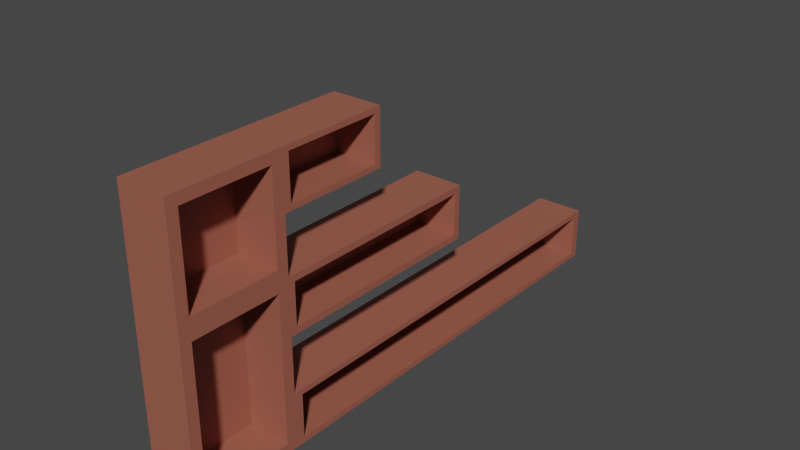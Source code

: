 # Source: Shelf.blend  (saved by Blender 2.93.21; exported with 4.5.12 LTS)
import bpy
from mathutils import Matrix  # noqa: F401  (used for matrix-valued properties, if any)

bpy.ops.wm.read_factory_settings(use_empty=True)
scene = bpy.context.scene
scene.name = 'Scene'

# ---- collections
col_collection = bpy.data.collections.new('Collection'); scene.collection.children.link(col_collection)

# ---- materials (node trees are filled in below, after node groups)
mat_woodenself = bpy.data.materials.new('WoodenSelf')
mat_woodenself.use_transparent_shadow = False
mat_bluelight = bpy.data.materials.new('BlueLight')
mat_bluelight.use_transparent_shadow = False
mat_pinklight = bpy.data.materials.new('PinkLight')
mat_pinklight.use_transparent_shadow = False
mat_whitelight = bpy.data.materials.new('WhiteLight')
mat_whitelight.use_transparent_shadow = False
mat_purplelight = bpy.data.materials.new('PurpleLight')
mat_purplelight.use_transparent_shadow = False

# ---- material node trees
mat_woodenself.use_nodes = True; mat_woodenself.node_tree.nodes.clear()
_N = mat_woodenself.node_tree.nodes; _L = mat_woodenself.node_tree.links
n0 = _N.new('ShaderNodeBsdfPrincipled'); n0.name = 'Principled BSDF'; n0.location = (10, 300)
n0.distribution = 'GGX'
n0.subsurface_method = 'BURLEY'
n0.inputs[0].default_value = (0.3424, 0.1081, 0.07273, 1.0)
n0.inputs[3].default_value = 1.45
n0.inputs[27].default_value = (0.0, 0.0, 0.0, 1.0)
n0.inputs[28].default_value = 1.0
n1 = _N.new('ShaderNodeOutputMaterial'); n1.name = 'Material Output'; n1.location = (300, 300)
_L.new(n0.outputs[0], n1.inputs[0])
n1.is_active_output = True
mat_bluelight.use_nodes = True; mat_bluelight.node_tree.nodes.clear()
_N = mat_bluelight.node_tree.nodes; _L = mat_bluelight.node_tree.links
n0 = _N.new('ShaderNodeBsdfPrincipled'); n0.name = 'Principled BSDF'; n0.location = (10, 300)
n0.distribution = 'GGX'
n0.subsurface_method = 'BURLEY'
n0.inputs[0].default_value = (0.3742, 0.6886, 0.8, 1.0)
n0.inputs[3].default_value = 1.45
n0.inputs[27].default_value = (0.0, 0.0, 0.0, 1.0)
n0.inputs[28].default_value = 1.0
n1 = _N.new('ShaderNodeOutputMaterial'); n1.name = 'Material Output'; n1.location = (300, 300)
_L.new(n0.outputs[0], n1.inputs[0])
n1.is_active_output = True
mat_pinklight.use_nodes = True; mat_pinklight.node_tree.nodes.clear()
_N = mat_pinklight.node_tree.nodes; _L = mat_pinklight.node_tree.links
n0 = _N.new('ShaderNodeBsdfPrincipled'); n0.name = 'Principled BSDF'; n0.location = (10, 300)
n0.distribution = 'GGX'
n0.subsurface_method = 'BURLEY'
n0.inputs[0].default_value = (0.6981, 0.3328, 0.8, 1.0)
n0.inputs[3].default_value = 1.45
n0.inputs[27].default_value = (0.0, 0.0, 0.0, 1.0)
n0.inputs[28].default_value = 1.0
n1 = _N.new('ShaderNodeOutputMaterial'); n1.name = 'Material Output'; n1.location = (300, 300)
_L.new(n0.outputs[0], n1.inputs[0])
n1.is_active_output = True
mat_whitelight.use_nodes = True; mat_whitelight.node_tree.nodes.clear()
_N = mat_whitelight.node_tree.nodes; _L = mat_whitelight.node_tree.links
n0 = _N.new('ShaderNodeBsdfPrincipled'); n0.name = 'Principled BSDF'; n0.location = (10, 300)
n0.distribution = 'GGX'
n0.subsurface_method = 'BURLEY'
n0.inputs[3].default_value = 1.45
n0.inputs[27].default_value = (0.0, 0.0, 0.0, 1.0)
n0.inputs[28].default_value = 1.0
n1 = _N.new('ShaderNodeOutputMaterial'); n1.name = 'Material Output'; n1.location = (300, 300)
_L.new(n0.outputs[0], n1.inputs[0])
n1.is_active_output = True
mat_purplelight.use_nodes = True; mat_purplelight.node_tree.nodes.clear()
_N = mat_purplelight.node_tree.nodes; _L = mat_purplelight.node_tree.links
n0 = _N.new('ShaderNodeBsdfPrincipled'); n0.name = 'Principled BSDF'; n0.location = (10, 300)
n0.distribution = 'GGX'
n0.subsurface_method = 'BURLEY'
n0.inputs[0].default_value = (0.3391, 0.1311, 0.8, 1.0)
n0.inputs[3].default_value = 1.45
n0.inputs[27].default_value = (0.0, 0.0, 0.0, 1.0)
n0.inputs[28].default_value = 1.0
n1 = _N.new('ShaderNodeOutputMaterial'); n1.name = 'Material Output'; n1.location = (300, 300)
_L.new(n0.outputs[0], n1.inputs[0])
n1.is_active_output = True

# ---- world
world_world = bpy.data.worlds.new('World'); scene.world = world_world
world_world.use_nodes = True; world_world.node_tree.nodes.clear()
_N = world_world.node_tree.nodes; _L = world_world.node_tree.links
n0 = _N.new('ShaderNodeOutputWorld'); n0.name = 'World Output'; n0.location = (300, 300)
n1 = _N.new('ShaderNodeBackground'); n1.name = 'Background'; n1.location = (10, 300)
n1.inputs[0].default_value = (0.05088, 0.05088, 0.05088, 1.0)
_L.new(n1.outputs[0], n0.inputs[0])
n0.is_active_output = True
world_world.color = (0.05088, 0.05088, 0.05088)
world_world.use_sun_shadow = False
world_world.sun_shadow_jitter_overblur = 0.0

# ---- meshes
me_shelfbackdrop = bpy.data.meshes.new('ShelfBackdrop')
me_shelfbackdrop.from_pydata([(-4.424, -4.248, 0.09738), (-0.1761, -4.248, 0.09738), (-0.1761, 4.248, 0.09738), (-4.424, -0.8495, 0.09738), (-4.424, -2.549, 0.09738), (-3.574, -4.248, 0.09738), (-2.725, -4.248, 0.09738), (-1.875, -4.248, 0.09738), (-1.026, -4.248, 0.09738), (-0.1761, -2.549, 0.09738), (-0.1761, -0.8495, 0.09738), (-0.1761, 0.8495, 0.09738), (-0.1761, 2.549, 0.09738), (-1.026, 4.248, 0.09738), (-3.574, -2.549, 0.09738), (-3.574, -0.8495, 0.09738), (-2.725, -2.549, 0.09738), (-2.725, -0.8495, 0.09738), (-2.725, 0.8495, 0.09738), (-1.875, -2.549, 0.09738), (-1.875, -0.8495, 0.09738), (-1.875, 0.8495, 0.09738), (-1.026, -2.549, 0.09738), (-1.026, -0.8495, 0.09738), (-1.026, 0.8495, 0.09738), (-1.026, 2.549, 0.09738), (-4.424, -2.549, 0.8678), (-4.424, -4.248, 0.8678), (-1.026, -4.248, 0.8678), (-0.1761, -4.248, 0.8678), (-0.1761, 2.549, 0.8678), (-0.1761, 4.248, 0.8678), (-4.424, -0.8495, 0.8678), (-3.574, -4.248, 0.8678), (-2.725, -4.248, 0.8678), (-1.875, -4.248, 0.8678), (-0.1761, -2.549, 0.8678), (-0.1761, -0.8495, 0.8678), (-0.1761, 0.8495, 0.8678), (-1.026, 4.248, 0.8678), (-3.574, -2.549, 0.8678), (-3.574, -0.8495, 0.8678), (-2.725, -2.549, 0.8678), (-2.725, -0.8495, 0.8678), (-2.725, 0.8495, 0.8678), (-1.875, -2.549, 0.8678), (-1.875, -0.8495, 0.8678), (-1.875, 0.8495, 0.8678), (-1.026, 2.549, 0.8678), (-1.026, -2.549, 0.8678), (-1.026, -0.8495, 0.8678), (-1.026, 0.8495, 0.8678), (-1.077, -4.078, 0.8678), (-0.329, -4.078, 0.8678), (-2.572, -4.078, 0.8678), (-1.824, -4.078, 0.8678), (-0.329, -2.719, 0.8678), (-2.572, -2.719, 0.8678), (-1.824, -2.719, 0.8678), (-1.077, -2.719, 0.8678), (-4.254, -2.719, 0.8678), (-4.254, -4.078, 0.8678), (-3.574, -4.078, 0.8678), (-2.895, -4.078, 0.8678), (-3.574, -2.719, 0.8678), (-2.895, -2.719, 0.8678), (-4.339, -0.9515, 0.8678), (-4.339, -2.447, 0.8678), (-3.659, -2.447, 0.8678), (-3.659, -0.9515, 0.8678), (-2.624, -2.45, 0.8678), (-2.624, -0.8495, 0.8678), (-2.624, 0.7508, 0.8678), (-1.976, -2.45, 0.8678), (-1.976, -0.8495, 0.8678), (-1.976, 0.7508, 0.8678), (-0.2611, 2.481, 0.8678), (-0.2611, 4.112, 0.8678), (-0.2611, -2.413, 0.8678), (-0.2611, -0.7816, 0.8678), (-0.2611, 0.8495, 0.8678), (-0.9407, 4.112, 0.8678), (-0.9407, 2.481, 0.8678), (-0.9407, -2.413, 0.8678), (-0.9407, -0.7816, 0.8678), (-0.9407, 0.8495, 0.8678), (-1.077, -4.078, 0.2013), (-0.329, -4.078, 0.2013), (-2.572, -4.078, 0.2013), (-1.824, -4.078, 0.2013), (-0.329, -2.719, 0.2013), (-2.572, -2.719, 0.2013), (-1.824, -2.719, 0.2013), (-1.077, -2.719, 0.2013), (-4.254, -2.719, 0.2013), (-4.254, -4.078, 0.2013), (-3.574, -4.078, 0.2013), (-2.895, -4.078, 0.2013), (-3.574, -2.719, 0.2013), (-2.895, -2.719, 0.2013), (-4.339, -0.9515, 0.2013), (-4.339, -2.447, 0.2013), (-3.659, -2.447, 0.2013), (-3.659, -0.9515, 0.2013), (-2.624, -2.45, 0.2013), (-2.624, -0.8495, 0.2013), (-2.624, 0.7508, 0.2013), (-1.976, -2.45, 0.2013), (-1.976, -0.8495, 0.2013), (-1.976, 0.7508, 0.2013), (-0.2611, 2.481, 0.2013), (-0.2611, 4.112, 0.2013), (-0.2611, -2.413, 0.2013), (-0.2611, -0.7816, 0.2013), (-0.2611, 0.8495, 0.2013), (-0.9407, 4.112, 0.2013), (-0.9407, 2.481, 0.2013), (-0.9407, -2.413, 0.2013), (-0.9407, -0.7816, 0.2013), (-0.9407, 0.8495, 0.2013), (-2.559, -4.078, 0.8274), (-2.559, -2.719, 0.8274), (-4.242, -2.719, 0.8274), (-4.242, -4.078, 0.8274), (-4.327, -0.9515, 0.8274), (-4.327, -2.447, 0.8274), (-2.612, -2.45, 0.8274), (-2.612, -0.8495, 0.8274), (-2.612, 0.7508, 0.8274), (-0.9283, 4.112, 0.8274), (-0.9283, 2.481, 0.8274), (-0.9283, -2.413, 0.8274), (-0.9283, -0.7816, 0.8274), (-0.9283, 0.8495, 0.8274), (-2.559, -4.078, 0.6941), (-2.559, -2.719, 0.6941), (-4.242, -2.719, 0.6941), (-4.242, -4.078, 0.6941), (-4.327, -0.9515, 0.6941), (-4.327, -2.447, 0.6941), (-2.612, -2.45, 0.6941), (-2.612, -0.8495, 0.6941), (-2.612, 0.7508, 0.6941), (-0.9283, 4.112, 0.6941), (-0.9283, 2.481, 0.6941), (-0.9283, -2.413, 0.6941), (-0.9283, -0.7816, 0.6941), (-0.9283, 0.8495, 0.6941), (-3.567, -2.549, 0.6733), (-3.567, -0.8495, 0.6733), (-1.868, -2.549, 0.6733), (-1.868, -0.8495, 0.6733), (-1.868, 0.8495, 0.6733), (-3.567, -2.549, 0.8274), (-3.567, -0.8495, 0.8274), (-1.868, -2.549, 0.8274), (-1.868, -0.8495, 0.8274), (-1.868, 0.8495, 0.8274)], [], [(1, 9, 36, 29), (15, 3, 32, 41), (7, 8, 28, 35), (20, 21, 47, 46), (6, 7, 35, 34), (19, 20, 46, 45), (12, 2, 31, 30), (25, 24, 51, 48), (5, 6, 34, 33), (2, 13, 39, 31), (8, 1, 29, 28), (24, 23, 50, 51), (36, 37, 79, 78), (40, 26, 60, 64), (26, 40, 68, 67), (42, 40, 64, 65), (36, 49, 59, 56), (47, 44, 72, 75), (44, 43, 71, 72), (42, 34, 54, 57), (34, 35, 55, 54), (30, 31, 77, 76), (31, 39, 81, 77), (48, 51, 85, 82), (17, 16, 42, 43), (13, 25, 48, 39), (21, 18, 44, 47), (9, 10, 37, 36), (18, 17, 43, 44), (10, 11, 38, 37), (16, 14, 40, 42), (3, 4, 26, 32), (14, 15, 41, 40), (23, 22, 49, 50), (4, 0, 27, 26), (22, 19, 45, 49), (11, 12, 30, 38), (0, 5, 33, 27), (74, 75, 109, 108), (77, 81, 115, 111), (73, 74, 108, 107), (45, 42, 57, 58), (35, 28, 52, 55), (28, 29, 53, 52), (49, 45, 58, 59), (29, 36, 56, 53), (80, 76, 110, 114), (72, 71, 105, 106), (27, 33, 62, 61), (34, 42, 65, 63), (26, 27, 61, 60), (33, 34, 63, 62), (79, 80, 114, 113), (41, 32, 66, 69), (32, 26, 67, 66), (40, 41, 69, 68), (71, 70, 104, 105), (56, 59, 93, 90), (46, 47, 75, 74), (42, 45, 73, 70), (43, 42, 70, 71), (45, 46, 74, 73), (78, 79, 113, 112), (65, 64, 98, 99), (59, 58, 92, 93), (76, 77, 111, 110), (49, 36, 78, 83), (50, 49, 83, 84), (37, 38, 80, 79), (51, 50, 84, 85), (39, 48, 82, 81), (38, 30, 76, 80), (88, 89, 92, 91), (89, 86, 93, 92), (86, 87, 90, 93), (95, 96, 98, 94), (96, 97, 99, 98), (101, 102, 103, 100), (104, 107, 108, 105), (105, 108, 109, 106), (116, 110, 111, 115), (117, 112, 113, 118), (118, 113, 114, 119), (119, 114, 110, 116), (81, 82, 116, 115), (70, 73, 107, 104), (52, 53, 87, 86), (84, 83, 117, 118), (54, 55, 89, 88), (66, 67, 101, 100), (85, 84, 118, 119), (75, 72, 106, 109), (55, 52, 86, 89), (68, 69, 103, 102), (82, 85, 119, 116), (60, 61, 95, 94), (53, 56, 90, 87), (67, 68, 102, 101), (83, 78, 112, 117), (61, 62, 96, 95), (57, 54, 88, 91), (69, 66, 100, 103), (62, 63, 97, 96), (63, 65, 99, 97), (58, 57, 91, 92), (64, 60, 94, 98), (128, 127, 141, 142), (127, 126, 140, 141), (129, 130, 144, 143), (132, 131, 145, 146), (124, 125, 139, 138), (133, 132, 146, 147), (130, 133, 147, 144), (122, 123, 137, 136), (121, 120, 134, 135), (151, 152, 157, 156), (150, 151, 156, 155), (148, 149, 154, 153)])
me_shelfbackdrop.polygons.foreach_set('material_index', [0, 0, 0, 0, 0, 0, 0, 0, 0, 0, 0, 0, 0, 0, 0, 0, 0, 0, 0, 0, 0, 0, 0, 0, 0, 0, 0, 0, 0, 0, 0, 0, 0, 0, 0, 0, 0, 0, 0, 0, 0, 0, 0, 0, 0, 0, 0, 0, 0, 0, 0, 0, 0, 0, 0, 0, 0, 0, 0, 0, 0, 0, 0, 0, 0, 0, 0, 0, 0, 0, 0, 0, 0, 0, 0, 0, 0, 0, 0, 0, 0, 0, 0, 0, 0, 0, 0, 0, 0, 0, 0, 0, 0, 0, 0, 0, 0, 0, 0, 0, 0, 0, 0, 0, 0, 0, 3, 3, 1, 1, 1, 1, 1, 2, 4, 2, 2, 2])
_uv = me_shelfbackdrop.uv_layers.new(name='UVMap')
_uv.uv.foreach_set('vector', [1.485, 0.4377, 1.181, 0.4377, 1.181, 0.2998, 1.485, 0.2998, -0.4928, -0.06093, -0.3407, -0.06093, -0.3407, 0.07701, -0.4928, 0.07701, 1.181, 1.028, 1.333, 1.028, 1.333, 1.166, 1.181, 1.166, 0.4018, 1.028, 0.706, 1.028, 0.706, 1.166, 0.4018, 1.166, 1.029, 1.028, 1.181, 1.028, 1.181, 1.166, 1.029, 1.166, 0.09757, 1.028, 0.4018, 1.028, 0.4018, 1.166, 0.09757, 1.166, 0.2682, 0.4377, -0.03605, 0.4377, -0.03605, 0.2998, 0.2682, 0.2998, 0.5724, 0.4562, 0.8766, 0.4562, 0.8766, 0.5942, 0.5724, 0.5942, 0.8766, 1.028, 1.029, 1.028, 1.029, 1.166, 0.8766, 1.166, -0.4928, 0.09549, -0.3407, 0.09549, -0.3407, 0.2334, -0.4928, 0.2334, 1.333, 1.028, 1.485, 1.028, 1.485, 1.166, 1.333, 1.166, 0.8766, 0.4562, 1.181, 0.4562, 1.181, 0.5942, 0.8766, 0.5942, 0.2682, -0.4792, 0.5724, -0.4792, 0.5845, -0.464, 0.2925, -0.464, 0.2682, 0.1292, 0.2682, 0.2813, 0.2377, 0.2509, 0.2377, 0.1292, 0.2682, 0.2813, 0.2682, 0.1292, 0.2864, 0.1444, 0.2864, 0.2661, 0.2682, -0.02288, 0.2682, 0.1292, 0.2377, 0.1292, 0.2377, 0.007541, 0.2682, -0.4792, 0.2682, -0.3271, 0.2377, -0.318, 0.2377, -0.4518, 0.8766, -0.175, 0.8766, -0.02288, 0.8589, -0.04086, 0.8589, -0.157, 0.8766, -0.02288, 0.5724, -0.02288, 0.5724, -0.04086, 0.8589, -0.04086, 0.2682, -0.02288, -0.03605, -0.02288, -0.005625, -0.05026, 0.2377, -0.05026, -0.03605, -0.02288, -0.03605, -0.175, -0.005625, -0.1841, -0.005625, -0.05026, 1.181, -0.4792, 1.485, -0.4792, 1.461, -0.464, 1.169, -0.464, 1.485, -0.4792, 1.485, -0.3271, 1.461, -0.3423, 1.461, -0.464, 1.181, -0.3271, 0.8766, -0.3271, 0.8766, -0.3423, 1.169, -0.3423, 1.181, 1.323, 0.8766, 1.323, 0.8766, 1.185, 1.181, 1.185, 0.2682, 0.4562, 0.5724, 0.4562, 0.5724, 0.5942, 0.2682, 0.5942, -0.3164, -0.3413, -0.4685, -0.3413, -0.4685, -0.4792, -0.3164, -0.4792, 1.181, 0.4377, 0.8766, 0.4377, 0.8766, 0.2998, 1.181, 0.2998, 1.485, 1.323, 1.181, 1.323, 1.181, 1.185, 1.485, 1.185, 0.8766, 0.4377, 0.5724, 0.4377, 0.5724, 0.2998, 0.8766, 0.2998, 0.6994, 1.479, 0.5473, 1.479, 0.5473, 1.341, 0.6994, 1.341, 0.8581, 1.323, 0.5539, 1.323, 0.5539, 1.185, 0.8581, 1.185, -0.05453, -0.07941, -0.3587, -0.07941, -0.3587, -0.2173, -0.05453, -0.2173, 1.181, 0.4562, 1.485, 0.4562, 1.485, 0.5942, 1.181, 0.5942, 0.5539, 1.323, 0.2497, 1.323, 0.2497, 1.185, 0.5539, 1.185, 0.3767, 1.341, 0.5288, 1.341, 0.5288, 1.479, 0.3767, 1.479, 0.5724, 0.4377, 0.2682, 0.4377, 0.2682, 0.2998, 0.5724, 0.2998, 0.7245, 1.028, 0.8766, 1.028, 0.8766, 1.166, 0.7245, 1.166, -0.03685, 0.4562, 0.2497, 0.4562, 0.2497, 0.5756, -0.03685, 0.5756, -0.3419, 0.5756, -0.4635, 0.5756, -0.4635, 0.4562, -0.3419, 0.4562, -0.3234, 0.4562, -0.03685, 0.4562, -0.03685, 0.5756, -0.3234, 0.5756, 0.2682, -0.175, 0.2682, -0.02288, 0.2377, -0.05026, 0.2377, -0.1841, -0.03605, -0.175, -0.03605, -0.3271, -0.005625, -0.318, -0.005625, -0.1841, -0.03605, -0.3271, -0.03605, -0.4792, -0.005625, -0.4518, -0.005625, -0.318, 0.2682, -0.3271, 0.2682, -0.175, 0.2377, -0.1841, 0.2377, -0.318, -0.03605, -0.4792, 0.2682, -0.4792, 0.2377, -0.4518, -0.005625, -0.4518, 0.9009, 0.8906, 1.193, 0.8906, 1.193, 1.01, 0.9009, 1.01, -0.2747, 0.8906, 0.01183, 0.8906, 0.01183, 1.01, -0.2747, 1.01, -0.03605, 0.2813, -0.03605, 0.1292, -0.005625, 0.1292, -0.005625, 0.2509, -0.03605, -0.02288, 0.2682, -0.02288, 0.2377, 0.007541, -0.005625, 0.007541, 0.2682, 0.2813, -0.03605, 0.2813, -0.005625, 0.2509, 0.2377, 0.2509, -0.03605, 0.1292, -0.03605, -0.02288, -0.005625, 0.007541, -0.005625, 0.1292, 0.6089, 0.8906, 0.9009, 0.8906, 0.9009, 1.01, 0.6089, 1.01, 0.5724, 0.1292, 0.5724, 0.2813, 0.5541, 0.2661, 0.5541, 0.1444, 0.5724, 0.2813, 0.2682, 0.2813, 0.2864, 0.2661, 0.5541, 0.2661, 0.2682, 0.1292, 0.5724, 0.1292, 0.5541, 0.1444, 0.2864, 0.1444, 0.01183, 0.8906, 0.2983, 0.8906, 0.2983, 1.01, 0.01183, 1.01, 0.2312, 1.439, 0.09734, 1.439, 0.09734, 1.319, 0.2312, 1.319, 0.5724, -0.175, 0.8766, -0.175, 0.8589, -0.157, 0.5724, -0.157, 0.2682, -0.02288, 0.2682, -0.175, 0.2858, -0.157, 0.2858, -0.04086, 0.5724, -0.02288, 0.2682, -0.02288, 0.2858, -0.04086, 0.5724, -0.04086, 0.2682, -0.175, 0.5724, -0.175, 0.5724, -0.157, 0.2858, -0.157, 0.3168, 0.8906, 0.6089, 0.8906, 0.6089, 1.01, 0.3168, 1.01, 0.7179, 1.341, 0.8396, 1.341, 0.8396, 1.461, 0.7179, 1.461, 0.09734, 1.439, -0.03651, 1.439, -0.03651, 1.319, 0.09734, 1.319, 1.193, 0.8906, 1.485, 0.8906, 1.485, 1.01, 1.193, 1.01, 0.2682, -0.3271, 0.2682, -0.4792, 0.2925, -0.464, 0.2925, -0.3423, 0.5724, -0.3271, 0.2682, -0.3271, 0.2925, -0.3423, 0.5845, -0.3423, 0.5724, -0.4792, 0.8766, -0.4792, 0.8766, -0.464, 0.5845, -0.464, 0.8766, -0.3271, 0.5724, -0.3271, 0.5845, -0.3423, 0.8766, -0.3423, 1.485, -0.3271, 1.181, -0.3271, 1.169, -0.3423, 1.461, -0.3423, 0.8766, -0.4792, 1.181, -0.4792, 1.169, -0.464, 0.8766, -0.464, -0.1032, 0.6126, 0.03065, 0.6126, 0.03065, 0.856, -0.1032, 0.856, 0.03065, 0.6126, 0.1645, 0.6126, 0.1645, 0.856, 0.03065, 0.856, 0.1645, 0.6126, 0.2983, 0.6126, 0.2983, 0.856, 0.1645, 0.856, -0.2979, -0.2358, -0.2979, -0.3575, -0.05453, -0.3575, -0.05453, -0.2358, -0.2979, -0.3575, -0.2979, -0.4792, -0.05453, -0.4792, -0.05453, -0.3575, -0.3222, 0.06076, -0.3222, -0.06092, -0.05453, -0.06092, -0.05453, 0.06076, -0.3419, 1.301, -0.3419, 1.185, -0.05533, 1.185, -0.05533, 1.301, -0.05533, 1.301, -0.05533, 1.185, 0.2312, 1.185, 0.2312, 1.301, 1.193, 0.7343, 1.193, 0.6126, 1.485, 0.6126, 1.485, 0.7343, 0.3168, 0.7343, 0.3168, 0.6126, 0.6089, 0.6126, 0.6089, 0.7343, 0.6089, 0.7343, 0.6089, 0.6126, 0.9009, 0.6126, 0.9009, 0.7343, 0.9009, 0.7343, 0.9009, 0.6126, 1.193, 0.6126, 1.193, 0.7343, 0.3168, 0.7528, 0.6089, 0.7528, 0.6089, 0.8721, 0.3168, 0.8721, -0.4797, 1.301, -0.4797, 1.185, -0.3603, 1.185, -0.3603, 1.301, -0.1886, 1.148, -0.3225, 1.148, -0.3225, 1.028, -0.1886, 1.028, 1.193, 0.7528, 1.485, 0.7528, 1.485, 0.8721, 1.193, 0.8721, 0.07909, 1.148, -0.05476, 1.148, -0.05476, 1.028, 0.07909, 1.028, -0.3222, 0.07924, -0.05453, 0.07924, -0.05453, 0.1986, -0.3222, 0.1986, 0.9009, 0.7528, 1.193, 0.7528, 1.193, 0.8721, 0.9009, 0.8721, -0.4965, -0.1012, -0.4965, -0.2173, -0.3772, -0.2173, -0.3772, -0.1012, -0.05476, 1.148, -0.1886, 1.148, -0.1886, 1.028, -0.05476, 1.028, -0.3222, 0.2171, -0.05453, 0.2171, -0.05453, 0.3364, -0.3222, 0.3364, 0.6089, 0.7528, 0.9009, 0.7528, 0.9009, 0.8721, 0.6089, 0.8721, 1.242, 1.341, 1.485, 1.341, 1.485, 1.461, 1.242, 1.461, -0.365, 0.6126, -0.1217, 0.6126, -0.1217, 0.732, -0.365, 0.732, -0.4624, 0.2519, -0.3407, 0.2519, -0.3407, 0.3712, -0.4624, 0.3712, -0.2932, 1.01, -0.4149, 1.01, -0.4149, 0.8906, -0.2932, 0.8906, 0.9798, 1.341, 1.101, 1.341, 1.101, 1.461, 0.9798, 1.461, -0.365, 0.7504, -0.1217, 0.7504, -0.1217, 0.8698, -0.365, 0.8698, -0.4626, 1.028, -0.3409, 1.028, -0.3409, 1.148, -0.4626, 1.148, 1.101, 1.341, 1.223, 1.341, 1.223, 1.461, 1.101, 1.461, -0.4322, 1.319, -0.1888, 1.319, -0.1888, 1.439, -0.4322, 1.439, -0.03651, 1.439, -0.1704, 1.439, -0.1704, 1.319, -0.03651, 1.319, 0.8396, 1.341, 0.9613, 1.341, 0.9613, 1.461, 0.8396, 1.461, -0.2747, 0.8906, 0.01183, 0.8906, 0.01183, 1.01, -0.2747, 1.01, 0.01183, 0.8906, 0.2983, 0.8906, 0.2983, 1.01, 0.01183, 1.01, 0.3168, 0.7528, 0.6089, 0.7528, 0.6089, 0.8721, 0.3168, 0.8721, 1.193, 0.7528, 1.485, 0.7528, 1.485, 0.8721, 1.193, 0.8721, -0.3222, 0.07924, -0.05453, 0.07924, -0.05453, 0.1986, -0.3222, 0.1986, 0.9009, 0.7528, 1.193, 0.7528, 1.193, 0.8721, 0.9009, 0.8721, 0.6089, 0.7528, 0.9009, 0.7528, 0.9009, 0.8721, 0.6089, 0.8721, 1.242, 1.341, 1.485, 1.341, 1.485, 1.461, 1.242, 1.461, -0.365, 0.7504, -0.1217, 0.7504, -0.1217, 0.8698, -0.365, 0.8698, 0.4018, 1.028, 0.706, 1.028, 0.706, 1.166, 0.4018, 1.166, 0.09757, 1.028, 0.4018, 1.028, 0.4018, 1.166, 0.09757, 1.166, -0.05453, -0.07941, -0.3587, -0.07941, -0.3587, -0.2173, -0.05453, -0.2173])
me_shelfbackdrop.materials.append(mat_woodenself)
me_shelfbackdrop.materials.append(mat_bluelight)
me_shelfbackdrop.materials.append(mat_pinklight)
me_shelfbackdrop.materials.append(mat_whitelight)
me_shelfbackdrop.materials.append(mat_purplelight)
me_shelfbackdrop.use_remesh_fix_poles = True
me_shelfbackdrop.use_remesh_preserve_attributes = False
me_shelfbackdrop.update()

# ---- objects
ob_shelfbackdrop = bpy.data.objects.new('ShelfBackdrop', me_shelfbackdrop)

# ---- transforms, parenting, visibility, modifiers, constraints
ob_shelfbackdrop.location = (0.0, 0.0, 0.0)
ob_shelfbackdrop.rotation_euler = (0.0, 1.571, 0.0)
ob_shelfbackdrop.scale = (0.6306, 0.6306, 0.6306)

# ---- collection membership
col_collection.objects.link(ob_shelfbackdrop)

# ---- scene / render settings (as saved in the file)
scene.frame_start = 1; scene.frame_end = 250; scene.frame_set(1)
scene.render.engine = 'BLENDER_EEVEE_NEXT'
scene.cycles.use_denoising = False
scene.cycles.samples = 128
scene.cycles.sampling_pattern = 'TABULATED_SOBOL'
scene.cycles.use_adaptive_sampling = False
scene.cycles.use_light_tree = False
scene.view_settings.view_transform = 'Filmic'
bpy.context.view_layer.update()

# ---- added for rendering (the .blend has no active camera and no usable light): camera, sun
cam_auto = bpy.data.cameras.new('AutoCamera')
cam_auto.lens = 50.0
cam_auto.sensor_width = 36.0
cam_auto.clip_end = 1000.0
ob_auto_camera = bpy.data.objects.new('AutoCamera', cam_auto)
scene.collection.objects.link(ob_auto_camera)
ob_auto_camera.location = (5.86382, -6.67144, 5.89791)
ob_auto_camera.rotation_euler = (1.09748, -7.21219e-08, 0.694738)
scene.camera = ob_auto_camera
light_auto_sun = bpy.data.lights.new('AutoSun', 'SUN')
light_auto_sun.energy = 3.0
light_auto_sun.angle = 0.0523599
ob_auto_sun = bpy.data.objects.new('AutoSun', light_auto_sun)
scene.collection.objects.link(ob_auto_sun)
ob_auto_sun.rotation_euler = (0.872665, 0.174533, 0.523599)
bpy.context.view_layer.update()
